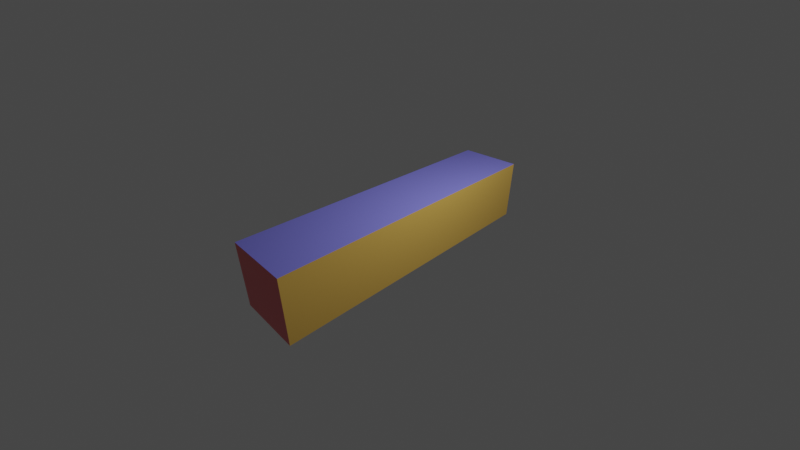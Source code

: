 # Source: test_cube.blend  (saved by Blender 3.6.13; exported with 4.5.12 LTS)
import bpy
from mathutils import Matrix  # noqa: F401  (used for matrix-valued properties, if any)

bpy.ops.wm.read_factory_settings(use_empty=True)
scene = bpy.context.scene
scene.name = 'Scene'

# ---- collections
col_collection = bpy.data.collections.new('Collection'); scene.collection.children.link(col_collection)

# ---- materials (node trees are filled in below, after node groups)
mat_yellow = bpy.data.materials.new('Yellow')
mat_yellow.alpha_threshold = 0.0
mat_yellow.use_transparent_shadow = False
mat_yellow.roughness = 0.5
mat_yellow.line_color = (0.0, 0.0, 0.0, 1.0)
mat_blue = bpy.data.materials.new('Blue')
mat_blue.use_transparent_shadow = False
mat_red = bpy.data.materials.new('Red')
mat_red.use_transparent_shadow = False
mat_green = bpy.data.materials.new('Green')
mat_green.use_transparent_shadow = False
mat_none = bpy.data.materials.new('None')
mat_none.use_transparent_shadow = False
mat_lookingdir = bpy.data.materials.new('LookingDir')
mat_lookingdir.use_transparent_shadow = False
mat_updir = bpy.data.materials.new('UpDir')
mat_updir.use_transparent_shadow = False

# ---- material node trees
mat_yellow.use_nodes = True; mat_yellow.node_tree.nodes.clear()
_N = mat_yellow.node_tree.nodes; _L = mat_yellow.node_tree.links
n0 = _N.new('ShaderNodeOutputMaterial'); n0.name = 'Material Output'; n0.location = (300, 300)
n1 = _N.new('ShaderNodeBsdfPrincipled'); n1.name = 'Principled BSDF'; n1.location = (10, 300)
n1.distribution = 'GGX'
n1.subsurface_method = 'RANDOM_WALK_SKIN'
n1.inputs[0].default_value = (0.8, 0.4887, 0.1003, 1.0)
n1.inputs[3].default_value = 1.45
n1.inputs[27].default_value = (0.0, 0.0, 0.0, 1.0)
n1.inputs[28].default_value = 1.0
_L.new(n1.outputs[0], n0.inputs[0])
n0.is_active_output = True
mat_blue.use_nodes = True; mat_blue.node_tree.nodes.clear()
_N = mat_blue.node_tree.nodes; _L = mat_blue.node_tree.links
n0 = _N.new('ShaderNodeBsdfPrincipled'); n0.name = 'Principled BSDF'; n0.location = (10, 300)
n0.distribution = 'GGX'
n0.subsurface_method = 'RANDOM_WALK_SKIN'
n0.inputs[0].default_value = (0.2188, 0.2145, 0.8, 1.0)
n0.inputs[3].default_value = 1.45
n0.inputs[27].default_value = (0.0, 0.0, 0.0, 1.0)
n0.inputs[28].default_value = 1.0
n1 = _N.new('ShaderNodeOutputMaterial'); n1.name = 'Material Output'; n1.location = (300, 300)
_L.new(n0.outputs[0], n1.inputs[0])
n1.is_active_output = True
mat_red.use_nodes = True; mat_red.node_tree.nodes.clear()
_N = mat_red.node_tree.nodes; _L = mat_red.node_tree.links
n0 = _N.new('ShaderNodeBsdfPrincipled'); n0.name = 'Principled BSDF'; n0.location = (10, 300)
n0.distribution = 'GGX'
n0.subsurface_method = 'RANDOM_WALK_SKIN'
n0.inputs[0].default_value = (0.8, 0.1672, 0.1785, 1.0)
n0.inputs[3].default_value = 1.45
n0.inputs[27].default_value = (0.0, 0.0, 0.0, 1.0)
n0.inputs[28].default_value = 1.0
n1 = _N.new('ShaderNodeOutputMaterial'); n1.name = 'Material Output'; n1.location = (300, 300)
_L.new(n0.outputs[0], n1.inputs[0])
n1.is_active_output = True
mat_green.use_nodes = True; mat_green.node_tree.nodes.clear()
_N = mat_green.node_tree.nodes; _L = mat_green.node_tree.links
n0 = _N.new('ShaderNodeBsdfPrincipled'); n0.name = 'Principled BSDF'; n0.location = (10, 300)
n0.distribution = 'GGX'
n0.subsurface_method = 'RANDOM_WALK_SKIN'
n0.inputs[0].default_value = (0.2457, 0.8, 0.04274, 1.0)
n0.inputs[3].default_value = 1.45
n0.inputs[27].default_value = (0.0, 0.0, 0.0, 1.0)
n0.inputs[28].default_value = 1.0
n1 = _N.new('ShaderNodeOutputMaterial'); n1.name = 'Material Output'; n1.location = (300, 300)
_L.new(n0.outputs[0], n1.inputs[0])
n1.is_active_output = True
mat_none.use_nodes = True; mat_none.node_tree.nodes.clear()
_N = mat_none.node_tree.nodes; _L = mat_none.node_tree.links
n0 = _N.new('ShaderNodeBsdfPrincipled'); n0.name = 'Principled BSDF'; n0.location = (10, 300)
n0.distribution = 'GGX'
n0.subsurface_method = 'RANDOM_WALK_SKIN'
n0.inputs[0].default_value = (1.0, 1.0, 1.0, 1.0)
n0.inputs[3].default_value = 1.45
n0.inputs[27].default_value = (0.0, 0.0, 0.0, 1.0)
n0.inputs[28].default_value = 1.0
n1 = _N.new('ShaderNodeOutputMaterial'); n1.name = 'Material Output'; n1.location = (300, 300)
_L.new(n0.outputs[0], n1.inputs[0])
n1.is_active_output = True
mat_lookingdir.use_nodes = True; mat_lookingdir.node_tree.nodes.clear()
_N = mat_lookingdir.node_tree.nodes; _L = mat_lookingdir.node_tree.links
n0 = _N.new('ShaderNodeBsdfPrincipled'); n0.name = 'Principled BSDF'; n0.location = (10, 300)
n0.distribution = 'GGX'
n0.subsurface_method = 'RANDOM_WALK_SKIN'
n0.inputs[0].default_value = (1.0, 0.0, 0.7128, 1.0)
n0.inputs[3].default_value = 1.45
n0.inputs[27].default_value = (0.0, 0.0, 0.0, 1.0)
n0.inputs[28].default_value = 1.0
n1 = _N.new('ShaderNodeOutputMaterial'); n1.name = 'Material Output'; n1.location = (300, 300)
_L.new(n0.outputs[0], n1.inputs[0])
n1.is_active_output = True
mat_updir.use_nodes = True; mat_updir.node_tree.nodes.clear()
_N = mat_updir.node_tree.nodes; _L = mat_updir.node_tree.links
n0 = _N.new('ShaderNodeBsdfPrincipled'); n0.name = 'Principled BSDF'; n0.location = (10, 300)
n0.distribution = 'GGX'
n0.subsurface_method = 'RANDOM_WALK_SKIN'
n0.inputs[0].default_value = (0.3071, 0.8, 0.0, 1.0)
n0.inputs[3].default_value = 1.45
n0.inputs[27].default_value = (0.0, 0.0, 0.0, 1.0)
n0.inputs[28].default_value = 1.0
n1 = _N.new('ShaderNodeOutputMaterial'); n1.name = 'Material Output'; n1.location = (300, 300)
_L.new(n0.outputs[0], n1.inputs[0])
n1.is_active_output = True

# ---- world
world_world = bpy.data.worlds.new('World'); scene.world = world_world
world_world.use_nodes = True; world_world.node_tree.nodes.clear()
_N = world_world.node_tree.nodes; _L = world_world.node_tree.links
n0 = _N.new('ShaderNodeOutputWorld'); n0.name = 'World Output'; n0.location = (300, 300)
n1 = _N.new('ShaderNodeBackground'); n1.name = 'Background'; n1.location = (10, 300)
n1.inputs[0].default_value = (0.05088, 0.05088, 0.05088, 1.0)
_L.new(n1.outputs[0], n0.inputs[0])
n0.is_active_output = True
world_world.color = (0.05088, 0.05088, 0.05088)
world_world.use_sun_shadow = False
world_world.sun_shadow_jitter_overblur = 0.0

# ---- cameras
cam_camera = bpy.data.cameras.new('Camera')
cam_camera.clip_end = 100.0
cam_camera.lens = 18.0
cam_camera.ortho_scale = 7.314
cam_camera.lens_unit = 'FOV'

# ---- lights
light_light = bpy.data.lights.new('Light', 'POINT')
light_light.transmission_factor = 0.0
light_light.energy = 1000.0
light_light.shadow_soft_size = 0.1
light_light.shadow_maximum_resolution = 0.006
light_light.use_absolute_resolution = True

# ---- meshes
me_cube = bpy.data.meshes.new('Cube')
me_cube.from_pydata([(1.0, 1.0, 1.0), (1.0, 1.0, -1.0), (1.0, -1.0, 1.0), (1.0, -1.0, -1.0), (-1.0, 1.0, 1.0), (-1.0, 1.0, -1.0), (-1.0, -1.0, 1.0), (-1.0, -1.0, -1.0)], [], [(0, 4, 6, 2), (3, 2, 6, 7), (7, 6, 4, 5), (5, 1, 3, 7), (1, 0, 2, 3), (5, 4, 0, 1)])
me_cube.polygons.foreach_set('material_index', [1, 2, 0, 0, 0, 3])
_uv = me_cube.uv_layers.new(name='UVMap')
_uv.uv.foreach_set('vector', [0.625, 0.5, 0.875, 0.5, 0.875, 0.75, 0.625, 0.75, 0.375, 0.75, 0.625, 0.75, 0.625, 1.0, 0.375, 1.0, 0.375, 0.0, 0.625, 0.0, 0.625, 0.25, 0.375, 0.25, 0.125, 0.5, 0.375, 0.5, 0.375, 0.75, 0.125, 0.75, 0.375, 0.5, 0.625, 0.5, 0.625, 0.75, 0.375, 0.75, 0.375, 0.25, 0.625, 0.25, 0.625, 0.5, 0.375, 0.5])
me_cube.materials.append(mat_yellow)
me_cube.materials.append(mat_blue)
me_cube.materials.append(mat_red)
me_cube.materials.append(mat_green)
me_cube.use_mirror_vertex_groups = False
me_cube.update()
me_cube_002 = bpy.data.meshes.new('Cube.002')
me_cube_002.from_pydata([(-1.0, -1.0, -1.0), (-1.0, -1.0, 1.0), (-1.0, 1.0, -1.0), (-1.0, 1.0, 1.0), (1.0, -1.0, -1.0), (1.0, -1.0, 1.0), (1.0, 1.0, -1.0), (1.0, 1.0, 1.0)], [], [(0, 1, 3, 2), (2, 3, 7, 6), (6, 7, 5, 4), (4, 5, 1, 0), (2, 6, 4, 0), (7, 3, 1, 5)])
me_cube_002.polygons.foreach_set('material_index', [0, 2, 0, 0, 1, 0])
_uv = me_cube_002.uv_layers.new(name='UVMap')
_uv.uv.foreach_set('vector', [0.375, 0.0, 0.625, 0.0, 0.625, 0.25, 0.375, 0.25, 0.375, 0.25, 0.625, 0.25, 0.625, 0.5, 0.375, 0.5, 0.375, 0.5, 0.625, 0.5, 0.625, 0.75, 0.375, 0.75, 0.375, 0.75, 0.625, 0.75, 0.625, 1.0, 0.375, 1.0, 0.125, 0.5, 0.375, 0.5, 0.375, 0.75, 0.125, 0.75, 0.625, 0.5, 0.875, 0.5, 0.875, 0.75, 0.625, 0.75])
me_cube_002.materials.append(mat_none)
me_cube_002.materials.append(mat_lookingdir)
me_cube_002.materials.append(mat_updir)
me_cube_002.update()

# ---- objects
ob_cube = bpy.data.objects.new('Cube', me_cube)
ob_light = bpy.data.objects.new('Light', light_light)
ob_camera = bpy.data.objects.new('Camera', cam_camera)
ob_camerabox = bpy.data.objects.new('CameraBox', me_cube_002)

# ---- transforms, parenting, visibility, modifiers, constraints
ob_cube.location = (0.0, -0.009297, 0.0)
ob_cube.scale = (1.0, 4.639, 1.0)
ob_cube.lock_rotations_4d = False
ob_cube.empty_display_type = 'ARROWS'
ob_cube.lineart.crease_threshold = 0.0
ob_light.location = (4.076, 1.005, 5.904)
ob_light.rotation_euler = (0.6503, 0.05522, 1.866)
ob_light.lock_rotations_4d = False
ob_light.empty_display_type = 'ARROWS'
ob_light.color = (0.0, 0.0, 0.0, 0.0)
ob_light.lineart.crease_threshold = 0.0
ob_camera.location = (7.628, -7.513, 6.256)
ob_camera.rotation_euler = (1.047, 0.0, 0.7854)
ob_camera.lock_rotations_4d = False
ob_camera.empty_display_type = 'ARROWS'
ob_camera.color = (0.0, 0.0, 0.0, 0.0)
ob_camera.display_type = 'WIRE'
ob_camera.lineart.crease_threshold = 0.0
_c = ob_camera.constraints.new('TRACK_TO'); _c.name = 'Track To'
_c.target = ob_cube
ob_camerabox.parent = ob_camera
ob_camerabox.location = (0.0, 0.0, 0.2)
ob_camerabox.scale = (0.2, 0.2, 0.2)

# ---- collection membership
col_collection.objects.link(ob_cube)
col_collection.objects.link(ob_light)
col_collection.objects.link(ob_camera)
col_collection.objects.link(ob_camerabox)

# ---- scene / render settings (as saved in the file)
scene.camera = ob_camera
scene.frame_start = 1; scene.frame_end = 250; scene.frame_set(1)
scene.render.engine = 'BLENDER_EEVEE_NEXT'
scene.cycles.sampling_pattern = 'TABULATED_SOBOL'
scene.view_settings.view_transform = 'Filmic'
bpy.context.view_layer.update()
